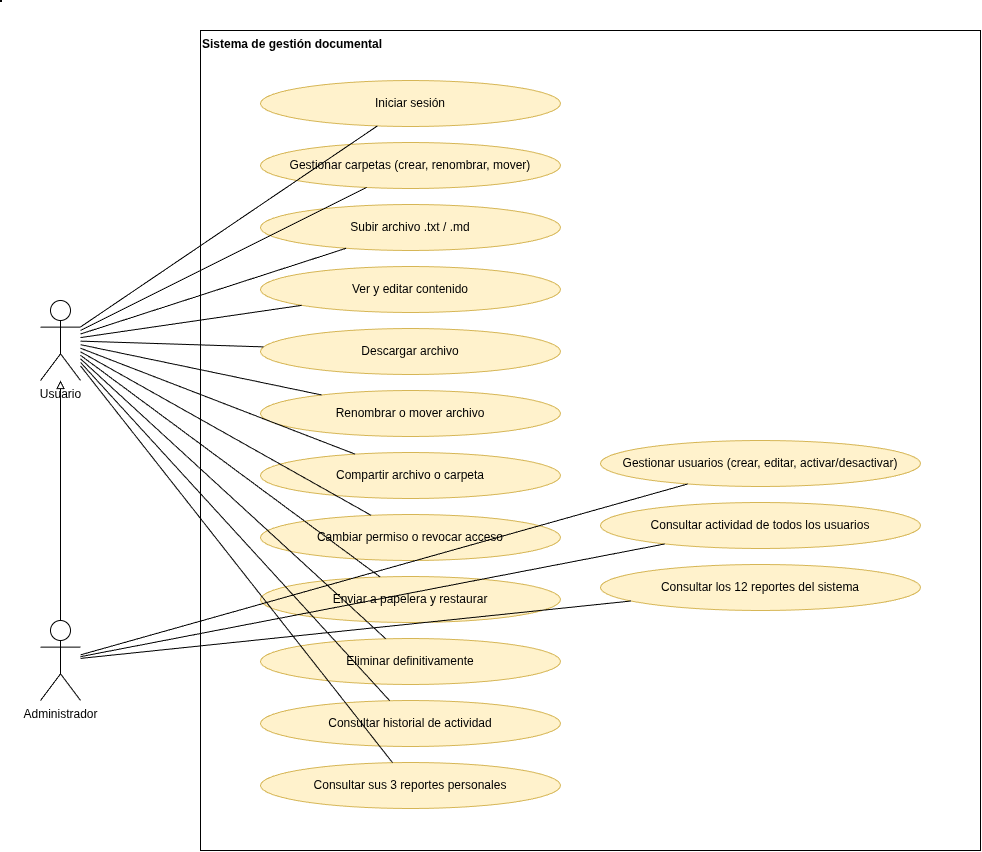

The diagram above was exported from draw.io. Its source (the exported page's mxGraphModel, read from the mxfile embedded in the PNG):
<mxGraphModel dx="2293" dy="1113" grid="1" gridSize="10" guides="1" tooltips="1" connect="1" arrows="1" fold="1" page="1" pageScale="1" pageWidth="1100" pageHeight="900" math="0" shadow="0">
  <root>
    <mxCell id="0" />
    <mxCell id="1" parent="0" />
    <mxCell id="c2" parent="1" style="shape=umlActor;verticalLabelPosition=bottom;verticalAlign=top;html=1;outlineConnect=0;" value="Usuario" vertex="1">
      <mxGeometry height="80" width="40" x="40" y="300" as="geometry" />
    </mxCell>
    <mxCell id="c3" parent="1" style="shape=umlActor;verticalLabelPosition=bottom;verticalAlign=top;html=1;outlineConnect=0;" value="Administrador" vertex="1">
      <mxGeometry height="80" width="40" x="40" y="620" as="geometry" />
    </mxCell>
    <mxCell id="c4" parent="1" style="rounded=0;whiteSpace=wrap;html=1;fillColor=none;verticalAlign=top;align=left;fontStyle=1;" value="Sistema de gestión documental" vertex="1">
      <mxGeometry height="820" width="780" x="200" y="30" as="geometry" />
    </mxCell>
    <mxCell id="c5" parent="1" style="ellipse;whiteSpace=wrap;html=1;fillColor=#fff2cc;strokeColor=#d6b656;" value="Iniciar sesión" vertex="1">
      <mxGeometry height="46" width="300" x="260" y="80" as="geometry" />
    </mxCell>
    <mxCell id="c6" parent="1" style="ellipse;whiteSpace=wrap;html=1;fillColor=#fff2cc;strokeColor=#d6b656;" value="Gestionar carpetas (crear, renombrar, mover)" vertex="1">
      <mxGeometry height="46" width="300" x="260" y="142" as="geometry" />
    </mxCell>
    <mxCell id="c7" parent="1" style="ellipse;whiteSpace=wrap;html=1;fillColor=#fff2cc;strokeColor=#d6b656;" value="Subir archivo .txt / .md" vertex="1">
      <mxGeometry height="46" width="300" x="260" y="204" as="geometry" />
    </mxCell>
    <mxCell id="c8" parent="1" style="ellipse;whiteSpace=wrap;html=1;fillColor=#fff2cc;strokeColor=#d6b656;" value="Ver y editar contenido" vertex="1">
      <mxGeometry height="46" width="300" x="260" y="266" as="geometry" />
    </mxCell>
    <mxCell id="c9" parent="1" style="ellipse;whiteSpace=wrap;html=1;fillColor=#fff2cc;strokeColor=#d6b656;" value="Descargar archivo" vertex="1">
      <mxGeometry height="46" width="300" x="260" y="328" as="geometry" />
    </mxCell>
    <mxCell id="c10" parent="1" style="ellipse;whiteSpace=wrap;html=1;fillColor=#fff2cc;strokeColor=#d6b656;" value="Renombrar o mover archivo" vertex="1">
      <mxGeometry height="46" width="300" x="260" y="390" as="geometry" />
    </mxCell>
    <mxCell id="c11" parent="1" style="ellipse;whiteSpace=wrap;html=1;fillColor=#fff2cc;strokeColor=#d6b656;" value="Compartir archivo o carpeta" vertex="1">
      <mxGeometry height="46" width="300" x="260" y="452" as="geometry" />
    </mxCell>
    <mxCell id="c12" parent="1" style="ellipse;whiteSpace=wrap;html=1;fillColor=#fff2cc;strokeColor=#d6b656;" value="Cambiar permiso o revocar acceso" vertex="1">
      <mxGeometry height="46" width="300" x="260" y="514" as="geometry" />
    </mxCell>
    <mxCell id="c13" parent="1" style="ellipse;whiteSpace=wrap;html=1;fillColor=#fff2cc;strokeColor=#d6b656;" value="Enviar a papelera y restaurar" vertex="1">
      <mxGeometry height="46" width="300" x="260" y="576" as="geometry" />
    </mxCell>
    <mxCell id="c14" parent="1" style="ellipse;whiteSpace=wrap;html=1;fillColor=#fff2cc;strokeColor=#d6b656;" value="Eliminar definitivamente" vertex="1">
      <mxGeometry height="46" width="300" x="260" y="638" as="geometry" />
    </mxCell>
    <mxCell id="c15" parent="1" style="ellipse;whiteSpace=wrap;html=1;fillColor=#fff2cc;strokeColor=#d6b656;" value="Consultar historial de actividad" vertex="1">
      <mxGeometry height="46" width="300" x="260" y="700" as="geometry" />
    </mxCell>
    <mxCell id="c16" parent="1" style="ellipse;whiteSpace=wrap;html=1;fillColor=#fff2cc;strokeColor=#d6b656;" value="Consultar sus 3 reportes personales" vertex="1">
      <mxGeometry height="46" width="300" x="260" y="762" as="geometry" />
    </mxCell>
    <mxCell id="c17" edge="1" parent="1" source="c2" style="endArrow=none;html=1;" target="c5" value="">
      <mxGeometry relative="1" as="geometry" />
    </mxCell>
    <mxCell id="c18" edge="1" parent="1" source="c2" style="endArrow=none;html=1;" target="c6" value="">
      <mxGeometry relative="1" as="geometry" />
    </mxCell>
    <mxCell id="c19" edge="1" parent="1" source="c2" style="endArrow=none;html=1;" target="c7" value="">
      <mxGeometry relative="1" as="geometry" />
    </mxCell>
    <mxCell id="c20" edge="1" parent="1" source="c2" style="endArrow=none;html=1;" target="c8" value="">
      <mxGeometry relative="1" as="geometry" />
    </mxCell>
    <mxCell id="c21" edge="1" parent="1" source="c2" style="endArrow=none;html=1;" target="c9" value="">
      <mxGeometry relative="1" as="geometry" />
    </mxCell>
    <mxCell id="c22" edge="1" parent="1" source="c2" style="endArrow=none;html=1;" target="c10" value="">
      <mxGeometry relative="1" as="geometry" />
    </mxCell>
    <mxCell id="c23" edge="1" parent="1" source="c2" style="endArrow=none;html=1;" target="c11" value="">
      <mxGeometry relative="1" as="geometry" />
    </mxCell>
    <mxCell id="c24" edge="1" parent="1" source="c2" style="endArrow=none;html=1;" target="c12" value="">
      <mxGeometry relative="1" as="geometry" />
    </mxCell>
    <mxCell id="c25" edge="1" parent="1" source="c2" style="endArrow=none;html=1;" target="c13" value="">
      <mxGeometry relative="1" as="geometry" />
    </mxCell>
    <mxCell id="c26" edge="1" parent="1" source="c2" style="endArrow=none;html=1;" target="c14" value="">
      <mxGeometry relative="1" as="geometry" />
    </mxCell>
    <mxCell id="c27" edge="1" parent="1" source="c2" style="endArrow=none;html=1;" target="c15" value="">
      <mxGeometry relative="1" as="geometry" />
    </mxCell>
    <mxCell id="c28" edge="1" parent="1" source="c2" style="endArrow=none;html=1;" target="c16" value="">
      <mxGeometry relative="1" as="geometry" />
    </mxCell>
    <mxCell id="c29" parent="1" style="ellipse;whiteSpace=wrap;html=1;fillColor=#fff2cc;strokeColor=#d6b656;" value="Gestionar usuarios (crear, editar, activar/desactivar)" vertex="1">
      <mxGeometry height="46" width="320" x="600" y="440" as="geometry" />
    </mxCell>
    <mxCell id="c30" edge="1" parent="1" source="c3" style="endArrow=none;html=1;" target="c29" value="">
      <mxGeometry relative="1" as="geometry" />
    </mxCell>
    <mxCell id="c31" parent="1" style="ellipse;whiteSpace=wrap;html=1;fillColor=#fff2cc;strokeColor=#d6b656;" value="Consultar actividad de todos los usuarios" vertex="1">
      <mxGeometry height="46" width="320" x="600" y="502" as="geometry" />
    </mxCell>
    <mxCell id="c32" edge="1" parent="1" source="c3" style="endArrow=none;html=1;" target="c31" value="">
      <mxGeometry relative="1" as="geometry" />
    </mxCell>
    <mxCell id="c33" parent="1" style="ellipse;whiteSpace=wrap;html=1;fillColor=#fff2cc;strokeColor=#d6b656;" value="Consultar los 12 reportes del sistema" vertex="1">
      <mxGeometry height="46" width="320" x="600" y="564" as="geometry" />
    </mxCell>
    <mxCell id="c34" edge="1" parent="1" source="c3" style="endArrow=none;html=1;" target="c33" value="">
      <mxGeometry relative="1" as="geometry" />
    </mxCell>
    <mxCell id="c35" parent="1" style="shape=none;" value="" vertex="1">
      <mxGeometry height="1" width="1" as="geometry" />
    </mxCell>
    <mxCell id="c36" edge="1" parent="1" source="c3" style="endArrow=block;endFill=0;html=1;" target="c2" value="">
      <mxGeometry relative="1" as="geometry" />
    </mxCell>
  </root>
</mxGraphModel>